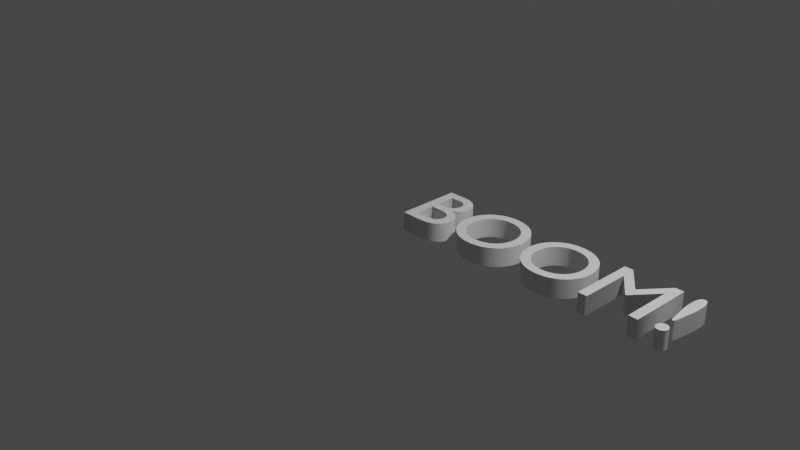 # Source: BoomText.blend  (saved by Blender 2.92.15; exported with 4.5.12 LTS)
import bpy
from mathutils import Matrix  # noqa: F401  (used for matrix-valued properties, if any)

bpy.ops.wm.read_factory_settings(use_empty=True)
scene = bpy.context.scene
scene.name = 'Scene'

# ---- collections
col_collection = bpy.data.collections.new('Collection'); scene.collection.children.link(col_collection)

# ---- world
world_world = bpy.data.worlds.new('World'); scene.world = world_world
world_world.use_nodes = True; world_world.node_tree.nodes.clear()
_N = world_world.node_tree.nodes; _L = world_world.node_tree.links
n0 = _N.new('ShaderNodeOutputWorld'); n0.name = 'World Output'; n0.location = (300, 300)
n1 = _N.new('ShaderNodeBackground'); n1.name = 'Background'; n1.location = (10, 300)
n1.inputs[0].default_value = (0.05088, 0.05088, 0.05088, 1.0)
_L.new(n1.outputs[0], n0.inputs[0])
n0.is_active_output = True
world_world.color = (0.05088, 0.05088, 0.05088)
world_world.use_sun_shadow = False
world_world.sun_shadow_jitter_overblur = 0.0

# ---- cameras
cam_camera = bpy.data.cameras.new('Camera')
cam_camera.clip_end = 100.0
cam_camera.ortho_scale = 7.314

# ---- lights
light_light = bpy.data.lights.new('Light', 'POINT')
light_light.transmission_factor = 0.0
light_light.energy = 1000.0
light_light.shadow_soft_size = 0.1
light_light.shadow_maximum_resolution = 0.006
light_light.use_absolute_resolution = True

# ---- curves / text
txt_text = bpy.data.curves.new('Text', 'FONT')
txt_text.dimensions = '2D'
txt_text.body = 'BOOM!'
txt_text.use_path_clamp = True
txt_text.bevel_profile.use_clip = True
txt_text.extrude = 0.1
txt_text.small_caps_scale = 0.65
txt_text.underline_height = 0.0

# ---- objects
ob_light = bpy.data.objects.new('Light', light_light)
ob_camera = bpy.data.objects.new('Camera', cam_camera)
ob_text = bpy.data.objects.new('Text', txt_text)

# ---- transforms, parenting, visibility, modifiers, constraints
ob_light.location = (4.076, 1.005, 5.904)
ob_light.rotation_euler = (0.6503, 0.05522, 1.866)
ob_light.lock_rotations_4d = False
ob_light.empty_display_type = 'ARROWS'
ob_light.color = (0.0, 0.0, 0.0, 0.0)
ob_light.lineart.crease_threshold = 0.0
ob_camera.location = (7.359, -6.926, 4.958)
ob_camera.rotation_euler = (1.109, 0.0, 0.8149)
ob_camera.lock_rotations_4d = False
ob_camera.empty_display_type = 'ARROWS'
ob_camera.color = (0.0, 0.0, 0.0, 0.0)
ob_camera.display_type = 'WIRE'
ob_camera.lineart.crease_threshold = 0.0
ob_text.location = (0.0, 0.0, 0.0)
ob_text.lineart.crease_threshold = 0.0

# ---- collection membership
col_collection.objects.link(ob_light)
col_collection.objects.link(ob_camera)
col_collection.objects.link(ob_text)

# ---- scene / render settings (as saved in the file)
scene.camera = ob_camera
scene.frame_start = 1; scene.frame_end = 250; scene.frame_set(1)
scene.render.engine = 'BLENDER_EEVEE_NEXT'
scene.cycles.use_denoising = False
scene.cycles.samples = 128
scene.cycles.sampling_pattern = 'TABULATED_SOBOL'
scene.cycles.use_adaptive_sampling = False
scene.cycles.use_light_tree = False
scene.view_settings.view_transform = 'Filmic'
bpy.context.view_layer.update()
